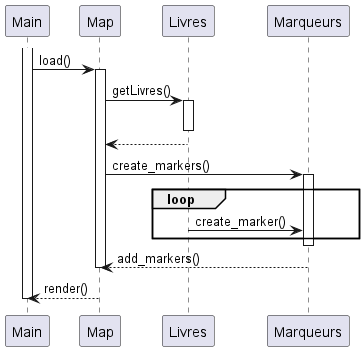

The diagram above was rendered by PlantUML. Its source (embedded in the PNG):
@startuml

activate Main    
    Main -> Map : load()
    activate Map
        Map -> Livres : getLivres()
        activate Livres
        deactivate Livres
        Map <-- Livres  
        Map -> Marqueurs : create_markers()
        activate Marqueurs
        loop
            Livres -> Marqueurs : create_marker()
        end
        deactivate Marqueurs
        Map <-- Marqueurs : add_markers()
    deactivate Map
    Main  <-- Map : render()
deactivate Main

@enduml